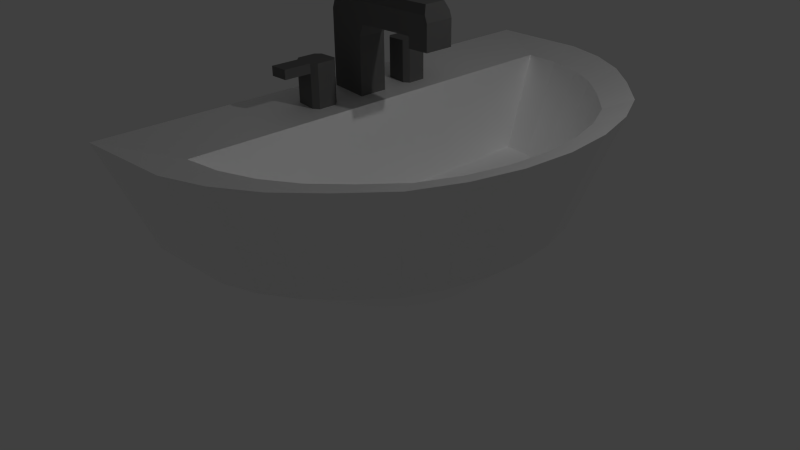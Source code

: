 # Source: csap1.blend  (saved by Blender 2.70.0; exported with 4.5.12 LTS)
import bpy
from mathutils import Matrix  # noqa: F401  (used for matrix-valued properties, if any)

bpy.ops.wm.read_factory_settings(use_empty=True)
scene = bpy.context.scene
scene.name = 'Scene'

# ---- collections
col_collection_1 = bpy.data.collections.new('Collection 1'); scene.collection.children.link(col_collection_1)

# ---- materials (node trees are filled in below, after node groups)
mat_material_003 = bpy.data.materials.new('Material.003')
mat_material_003.alpha_threshold = 0.0
mat_material_003.roughness = 0.5
mat_material_003.line_color = (0.0, 0.0, 0.0, 1.0)
mat_material_002 = bpy.data.materials.new('Material.002')
mat_material_002.alpha_threshold = 0.0
mat_material_002.roughness = 0.5
mat_material_002.line_color = (0.0, 0.0, 0.0, 1.0)

# ---- material node trees
mat_material_003.use_nodes = True; mat_material_003.node_tree.nodes.clear()
_N = mat_material_003.node_tree.nodes; _L = mat_material_003.node_tree.links
n0 = _N.new('ShaderNodeOutputMaterial'); n0.name = 'Material Output'; n0.location = (300, 300)
n1 = _N.new('ShaderNodeBsdfDiffuse'); n1.name = 'Diffuse BSDF'; n1.location = (10, 300)
n1.inputs[0].default_value = (0.1329, 0.1323, 0.1305, 1.0)
_L.new(n1.outputs[0], n0.inputs[0])
n0.is_active_output = True
mat_material_002.use_nodes = True; mat_material_002.node_tree.nodes.clear()
_N = mat_material_002.node_tree.nodes; _L = mat_material_002.node_tree.links
n0 = _N.new('ShaderNodeOutputMaterial'); n0.name = 'Material Output'; n0.location = (300, 300)
n1 = _N.new('ShaderNodeMixShader'); n1.name = 'Mix Shader'; n1.location = (110, 300)
n2 = _N.new('ShaderNodeBsdfAnisotropic'); n2.name = 'Glossy BSDF'; n2.location = (-90, 300)
n2.distribution = 'BECKMANN'
n2.inputs[0].default_value = (1.0, 1.0, 1.0, 1.0)
n2.inputs[1].default_value = 0.6969
n3 = _N.new('ShaderNodeBsdfDiffuse'); n3.name = 'Diffuse BSDF'; n3.location = (-90, 300)
n3.inputs[0].default_value = (1.0, 1.0, 1.0, 1.0)
_L.new(n1.outputs[0], n0.inputs[0])
_L.new(n2.outputs[0], n1.inputs[1])
_L.new(n3.outputs[0], n1.inputs[2])
n0.is_active_output = True

# ---- world
world_world = bpy.data.worlds.new('World'); scene.world = world_world
world_world.color = (0.05088, 0.05088, 0.05088)
world_world.use_sun_shadow = False
world_world.sun_shadow_jitter_overblur = 0.0
world_world.cycles.sampling_method = 'MANUAL'
world_world.cycles.sample_map_resolution = 256

# ---- cameras
cam_camera = bpy.data.cameras.new('Camera')
cam_camera.clip_end = 100.0
cam_camera.lens = 35.0
cam_camera.sensor_width = 32.0
cam_camera.sensor_height = 18.0
cam_camera.ortho_scale = 7.314
cam_camera.dof.focus_distance = 0.0

# ---- lights
light_lamp = bpy.data.lights.new('Lamp', 'POINT')
light_lamp.transmission_factor = 0.0
light_lamp.cutoff_distance = 30.0
light_lamp.energy = 100.0
light_lamp.shadow_buffer_clip_start = 1.001
light_lamp.shadow_soft_size = 0.1
light_lamp.shadow_maximum_resolution = 0.006
light_lamp.use_absolute_resolution = True
light_lamp.cycles.use_multiple_importance_sampling = False

# ---- meshes
me_cube_002 = bpy.data.meshes.new('Cube.002')
me_cube_002.from_pydata([(0.5065, 3.348, 6.579), (0.1671, 3.008, 6.579), (0.1671, 5.008, 6.579), (0.5065, 4.669, 6.579), (-1.494, 4.669, 6.579), (-1.154, 5.008, 6.579), (-1.154, 3.008, 6.579), (-1.494, 3.348, 6.579), (-1.154, 3.008, 5.055), (-1.494, 3.348, 5.055), (-1.494, 4.669, 5.055), (-1.154, 5.008, 5.055), (0.1671, 5.008, 5.055), (0.5065, 4.669, 5.055), (0.5065, 3.348, 5.055), (0.1671, 3.008, 5.055), (-1.494, 3.348, 6.305), (-1.154, 3.008, 6.305), (-1.154, 5.008, 6.305), (-1.494, 4.669, 6.305), (0.5065, 4.669, 6.305), (0.1671, 5.008, 6.305), (0.1671, 3.008, 6.305), (0.5065, 3.348, 6.305), (0.1671, 6.979, 6.579), (-1.154, 6.979, 6.579), (-1.154, 6.979, 6.305), (0.1671, 6.979, 6.305), (0.5065, -3.348, 6.579), (0.1671, -3.008, 6.579), (0.1671, -5.008, 6.579), (0.5065, -4.669, 6.579), (-1.494, -4.669, 6.579), (-1.154, -5.008, 6.579), (-1.154, -3.008, 6.579), (-1.494, -3.348, 6.579), (-1.154, -3.008, 5.055), (-1.494, -3.348, 5.055), (-1.494, -4.669, 5.055), (-1.154, -5.008, 5.055), (0.1671, -5.008, 5.055), (0.5065, -4.669, 5.055), (0.5065, -3.348, 5.055), (0.1671, -3.008, 5.055), (-1.494, -3.348, 6.305), (-1.154, -3.008, 6.305), (-1.154, -5.008, 6.305), (-1.494, -4.669, 6.305), (0.5065, -4.669, 6.305), (0.1671, -5.008, 6.305), (0.1671, -3.008, 6.305), (0.5065, -3.348, 6.305), (0.1671, -6.979, 6.579), (-1.154, -6.979, 6.579), (-1.154, -6.979, 6.305), (0.1671, -6.979, 6.305)], [], [(1, 0, 3, 2, 5, 4, 7, 6), (20, 23, 14, 13), (23, 20, 3, 0), (18, 21, 12, 11), (22, 17, 8, 15), (21, 18, 26, 27), (8, 17, 16, 9), (18, 11, 10, 19), (20, 13, 12, 21), (22, 15, 14, 23), (16, 19, 10, 9), (17, 22, 1, 6), (19, 16, 7, 4), (22, 23, 0, 1), (20, 21, 2, 3), (18, 19, 4, 5), (16, 17, 6, 7), (27, 26, 25, 24), (5, 2, 24, 25), (2, 21, 27, 24), (18, 5, 25, 26), (29, 34, 35, 32, 33, 30, 31, 28), (48, 41, 42, 51), (51, 28, 31, 48), (46, 39, 40, 49), (50, 43, 36, 45), (49, 55, 54, 46), (36, 37, 44, 45), (46, 47, 38, 39), (48, 49, 40, 41), (50, 51, 42, 43), (44, 37, 38, 47), (45, 34, 29, 50), (47, 32, 35, 44), (50, 29, 28, 51), (48, 31, 30, 49), (46, 33, 32, 47), (44, 35, 34, 45), (55, 52, 53, 54), (33, 53, 52, 30), (30, 52, 55, 49), (46, 54, 53, 33)])
me_cube_002.materials.append(mat_material_003)
me_cube_002.use_remesh_preserve_volume = False
me_cube_002.use_remesh_preserve_attributes = False
me_cube_002.use_mirror_vertex_groups = False
me_cube_002.update()
me_cube_001 = bpy.data.meshes.new('Cube.001')
me_cube_001.from_pydata([(-1.0, -0.6031, -1.67), (-1.0, 0.6031, -1.67), (1.0, 0.6031, -1.67), (1.0, -0.6031, -1.67), (-1.0, -0.6031, 0.33), (-1.0, 0.6031, 0.33), (4.462, 0.6031, 0.33), (4.462, -0.6031, 0.33), (5.66, 0.6031, 0.33), (5.66, -0.6031, 0.33), (4.462, 0.6031, 0.1205), (4.462, -0.6031, 0.1205), (5.66, 0.6031, 0.1205), (5.66, -0.6031, 0.1205), (5.66, 0.6031, 0.6012), (5.66, -0.6031, 0.6012), (-1.0, -0.6031, 0.4954), (-1.0, 0.6031, 0.4954), (1.0, 0.4484, 0.8836), (1.0, 0.6031, 0.729), (1.0, -0.6031, 0.729), (1.0, -0.4484, 0.8836), (4.462, 0.6031, 0.729), (4.462, 0.4484, 0.8836), (4.462, -0.4484, 0.8836), (4.462, -0.6031, 0.729), (5.532, 0.6031, 0.729), (5.377, 0.4484, 0.8836), (5.377, -0.4484, 0.8836), (5.532, -0.6031, 0.729), (-0.7665, -0.6031, 0.729), (-0.6118, -0.4484, 0.8836), (-0.6118, 0.4484, 0.8836), (-0.7665, 0.6031, 0.729), (1.239, 0.6031, 0.33), (1.0, 0.6031, 0.0912), (0.7612, 0.6031, 0.33), (1.0, 0.6031, 0.5688), (1.0, -0.6031, 0.0912), (1.239, -0.6031, 0.33), (1.0, -0.6031, 0.5688), (0.7612, -0.6031, 0.33)], [], [(4, 5, 1, 0), (35, 38, 3, 2), (39, 34, 6, 7), (20, 40, 39, 7, 25), (38, 41, 4, 0, 3), (23, 24, 28, 27), (21, 18, 32, 31), (4, 41, 40, 20, 30, 16), (6, 22, 26, 14, 8), (5, 36, 35, 2, 1), (34, 37, 19, 22, 6), (25, 7, 9, 15, 29), (26, 27, 28, 29, 15, 14), (9, 7, 11, 13), (11, 10, 12, 13), (6, 8, 12, 10), (8, 9, 13, 12), (7, 6, 10, 11), (30, 31, 32, 33, 17, 16), (9, 8, 14, 15), (5, 4, 16, 17), (18, 23, 22, 19), (24, 21, 20, 25), (23, 27, 26, 22), (25, 29, 28, 24), (30, 20, 21, 31), (19, 33, 32, 18), (18, 21, 24, 23), (34, 35, 36, 37), (38, 39, 40, 41), (34, 39, 38, 35), (37, 36, 5, 17, 33, 19)])
me_cube_001.materials.append(mat_material_003)
me_cube_001.use_remesh_preserve_volume = False
me_cube_001.use_remesh_preserve_attributes = False
me_cube_001.use_mirror_vertex_groups = False
me_cube_001.update()
me_circle = bpy.data.meshes.new('Circle')
me_circle.from_pydata([(-0.6054, 1.478, 0.2046), (1.331, 2.152, 0.8184), (1.671, 1.83, 0.8184), (2.015, 1.438, 0.8184), (2.223, 0.9905, 0.8184), (2.35, 0.5049, 0.8184), (2.393, 1.593e-06, 0.8184), (2.35, -0.5049, 0.8184), (2.223, -0.9904, 0.8184), (2.015, -1.438, 0.8184), (1.671, -1.83, 0.8184), (1.331, -2.152, 0.8184), (0.9427, -2.391, 0.8184), (0.5218, -2.538, 0.8184), (-0.6095, -2.588, 0.8184), (-0.6095, 2.588, 0.8184), (-0.6054, -1.478, 0.2046), (0.4023, -1.45, 0.2046), (0.7044, -1.366, 0.2046), (0.9829, -1.229, 0.2046), (1.227, -1.045, 0.2046), (1.427, -0.8212, 0.2046), (1.576, -0.5656, 0.2046), (1.668, -0.2884, 0.2046), (1.699, 1.176e-06, 0.2046), (1.668, 0.2884, 0.2046), (1.576, 0.5656, 0.2046), (1.427, 0.8212, 0.2046), (1.227, 1.045, 0.2046), (0.9829, 1.229, 0.2046), (0.7044, 1.366, 0.2046), (0.4023, 1.45, 0.2046), (0.9427, 2.391, 0.8184), (0.5218, 2.538, 0.8184), (1.486, 2.421, 1.592), (1.869, 2.059, 1.592), (2.256, 1.618, 1.592), (2.49, 1.114, 1.592), (2.633, 0.5681, 1.592), (2.682, 1.715e-06, 1.592), (2.633, -0.5681, 1.592), (2.49, -1.114, 1.592), (2.256, -1.618, 1.592), (1.869, -2.059, 1.592), (1.486, -2.421, 1.592), (1.05, -2.69, 1.592), (0.5763, -2.856, 1.592), (-0.6098, -2.912, 1.592), (-0.6098, 2.912, 1.592), (1.05, 2.69, 1.592), (0.5762, 2.856, 1.592), (1.618, 2.646, 2.23), (2.036, 2.251, 2.23), (2.46, 1.768, 2.23), (2.715, 1.218, 2.23), (2.872, 0.621, 2.23), (2.925, 1.813e-06, 2.23), (2.872, -0.621, 2.23), (2.715, -1.218, 2.23), (2.46, -1.768, 2.23), (2.036, -2.251, 2.23), (1.618, -2.646, 2.23), (1.141, -2.941, 2.23), (0.6232, -3.122, 2.23), (-0.6087, -3.183, 2.23), (-0.6087, 3.183, 2.23), (1.141, 2.941, 2.23), (0.6232, 3.122, 2.23), (1.558, 2.179, 2.15), (1.902, 1.853, 2.15), (2.251, 1.456, 2.15), (2.461, 1.003, 2.15), (2.59, 0.5113, 2.15), (2.634, 1.609e-06, 2.15), (2.59, -0.5113, 2.15), (2.461, -1.003, 2.15), (2.251, -1.456, 2.15), (1.902, -1.853, 2.15), (1.558, -2.179, 2.15), (1.165, -2.421, 2.15), (0.739, -2.57, 2.15), (0.2958, -2.621, 2.15), (0.2958, 2.621, 2.15), (1.165, 2.421, 2.15), (0.739, 2.57, 2.15), (1.412, 1.771, 0.9981), (1.692, 1.506, 0.9981), (1.976, 1.184, 0.9981), (2.147, 0.8153, 0.9981), (2.252, 0.4156, 0.9981), (2.287, 1.429e-06, 0.9981), (2.252, -0.4156, 0.9981), (2.147, -0.8153, 0.9981), (1.976, -1.184, 0.9981), (1.692, -1.506, 0.9981), (1.412, -1.771, 0.9981), (1.093, -1.968, 0.9981), (0.7467, -2.09, 0.9981), (0.3864, -2.13, 0.9981), (0.3864, 2.13, 0.9981), (1.093, 1.968, 0.9981), (0.7467, 2.09, 0.9981)], [], [(16, 0, 31, 30, 29, 28, 27, 26, 25, 24, 23, 22, 21, 20, 19, 18, 17), (11, 10, 43, 44), (21, 22, 8, 9), (19, 20, 10, 11), (30, 31, 33, 32), (17, 18, 12, 13), (28, 29, 1, 2), (0, 16, 14, 15), (26, 27, 3, 4), (24, 25, 5, 6), (22, 23, 7, 8), (31, 0, 15, 33), (20, 21, 9, 10), (18, 19, 11, 12), (29, 30, 32, 1), (16, 17, 13, 14), (27, 28, 2, 3), (25, 26, 4, 5), (23, 24, 6, 7), (37, 36, 53, 54), (32, 33, 50, 49), (9, 8, 41, 42), (7, 6, 39, 40), (5, 4, 37, 38), (3, 2, 35, 36), (14, 13, 46, 47), (33, 15, 48, 50), (1, 32, 49, 34), (12, 11, 44, 45), (10, 9, 42, 43), (8, 7, 40, 41), (6, 5, 38, 39), (4, 3, 36, 37), (15, 14, 47, 48), (2, 1, 34, 35), (13, 12, 45, 46), (53, 52, 69, 70), (48, 47, 64, 65), (35, 34, 51, 52), (46, 45, 62, 63), (44, 43, 60, 61), (42, 41, 58, 59), (40, 39, 56, 57), (38, 37, 54, 55), (49, 50, 67, 66), (36, 35, 52, 53), (47, 46, 63, 64), (34, 49, 66, 51), (45, 44, 61, 62), (43, 42, 59, 60), (41, 40, 57, 58), (50, 48, 65, 67), (39, 38, 55, 56), (69, 68, 85, 86), (64, 63, 80, 81), (51, 66, 83, 68), (62, 61, 78, 79), (60, 59, 76, 77), (58, 57, 74, 75), (67, 65, 82, 84), (56, 55, 72, 73), (54, 53, 70, 71), (65, 64, 81, 82), (52, 51, 68, 69), (63, 62, 79, 80), (61, 60, 77, 78), (59, 58, 75, 76), (57, 56, 73, 74), (55, 54, 71, 72), (66, 67, 84, 83), (98, 97, 96, 95, 94, 93, 92, 91, 90, 89, 88, 87, 86, 85, 100, 101, 99), (80, 79, 96, 97), (78, 77, 94, 95), (76, 75, 92, 93), (74, 73, 90, 91), (72, 71, 88, 89), (83, 84, 101, 100), (70, 69, 86, 87), (81, 80, 97, 98), (68, 83, 100, 85), (79, 78, 95, 96), (77, 76, 93, 94), (75, 74, 91, 92), (84, 82, 99, 101), (73, 72, 89, 90), (71, 70, 87, 88), (82, 81, 98, 99)])
me_circle.materials.append(mat_material_002)
me_circle.use_remesh_preserve_volume = False
me_circle.use_remesh_preserve_attributes = False
me_circle.use_mirror_vertex_groups = False
me_circle.update()

# ---- objects
ob_cube_001 = bpy.data.objects.new('Cube.001', me_cube_002)
ob_cube = bpy.data.objects.new('Cube', me_cube_001)
ob_circle = bpy.data.objects.new('Circle', me_circle)
ob_lamp = bpy.data.objects.new('Lamp', light_lamp)
ob_camera = bpy.data.objects.new('Camera', cam_camera)

# ---- transforms, parenting, visibility, modifiers, constraints
ob_cube_001.location = (0.0, 0.0, 0.0)
ob_cube_001.scale = (0.1729, 0.1729, 0.4087)
ob_cube_001.lineart.crease_threshold = 0.0
ob_cube.location = (-0.1527, 0.0, 2.803)
ob_cube.scale = (0.2282, 0.3035, 0.6437)
ob_cube.lineart.crease_threshold = 0.0
ob_circle.location = (0.0, 0.0, 0.0)
ob_circle.lineart.crease_threshold = 0.0
ob_lamp.location = (4.076, 1.005, 5.904)
ob_lamp.rotation_euler = (0.6503, 0.05522, 1.866)
ob_lamp.lock_rotations_4d = False
ob_lamp.empty_display_type = 'ARROWS'
ob_lamp.color = (0.0, 0.0, 0.0, 0.0)
ob_lamp.lineart.crease_threshold = 0.0
ob_camera.location = (7.481, -6.508, 5.344)
ob_camera.rotation_euler = (1.109, 0.01082, 0.8149)
ob_camera.lock_rotations_4d = False
ob_camera.empty_display_type = 'ARROWS'
ob_camera.color = (0.0, 0.0, 0.0, 0.0)
ob_camera.display_type = 'WIRE'
ob_camera.lineart.crease_threshold = 0.0

# ---- collection membership
col_collection_1.objects.link(ob_cube_001)
col_collection_1.objects.link(ob_cube)
col_collection_1.objects.link(ob_circle)
col_collection_1.objects.link(ob_lamp)
col_collection_1.objects.link(ob_camera)

# ---- scene / render settings (as saved in the file)
scene.camera = ob_camera
scene.frame_start = 1; scene.frame_end = 250; scene.frame_set(1)
scene.render.engine = 'CYCLES'
scene.render.resolution_percentage = 50
scene.render.dither_intensity = 0.0
scene.cycles.use_denoising = False
scene.cycles.samples = 10
scene.cycles.sampling_pattern = 'TABULATED_SOBOL'
scene.cycles.light_sampling_threshold = 0.0
scene.cycles.use_adaptive_sampling = False
scene.cycles.use_light_tree = False
scene.cycles.blur_glossy = 0.0
scene.cycles.volume_bounces = 1
scene.cycles.pixel_filter_type = 'GAUSSIAN'
scene.cycles.sample_clamp_indirect = 0.0
scene.view_settings.view_transform = 'Standard'
bpy.context.view_layer.update()
